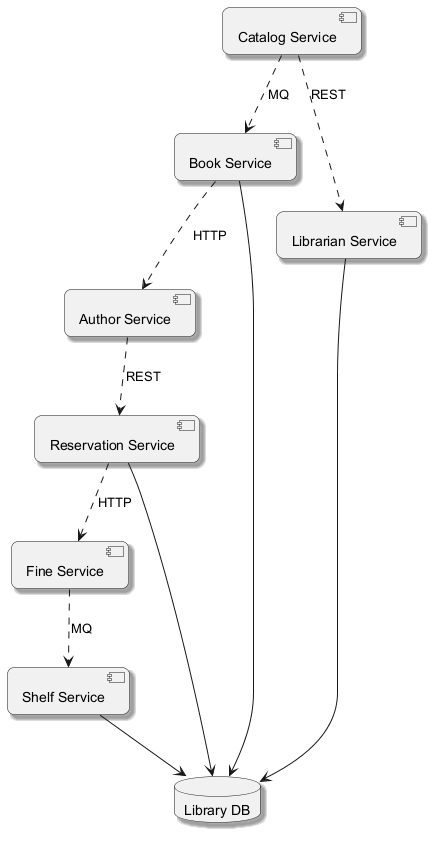

The diagram above was rendered by PlantUML. Its source (embedded in the PNG):
@startuml
skinparam backgroundColor #FFFFFF
skinparam roundCorner 15
skinparam shadowing true
component "Book Service" as C_BookService
component "Reservation Service" as C_ReservationService
component "Fine Service" as C_FineService
component "Catalog Service" as C_CatalogService
component "Librarian Service" as C_LibrarianService
component "Author Service" as C_AuthorService
component "Shelf Service" as C_ShelfService
database "Library DB" as DB_library
C_BookService --> DB_library
C_ReservationService --> DB_library
C_LibrarianService --> DB_library
C_ShelfService --> DB_library
C_BookService ..> C_AuthorService : HTTP
C_CatalogService ..> C_LibrarianService : REST
C_CatalogService ..> C_BookService : MQ
C_FineService ..> C_ShelfService : MQ
C_ReservationService ..> C_FineService : HTTP
C_AuthorService ..> C_ReservationService : REST
@enduml